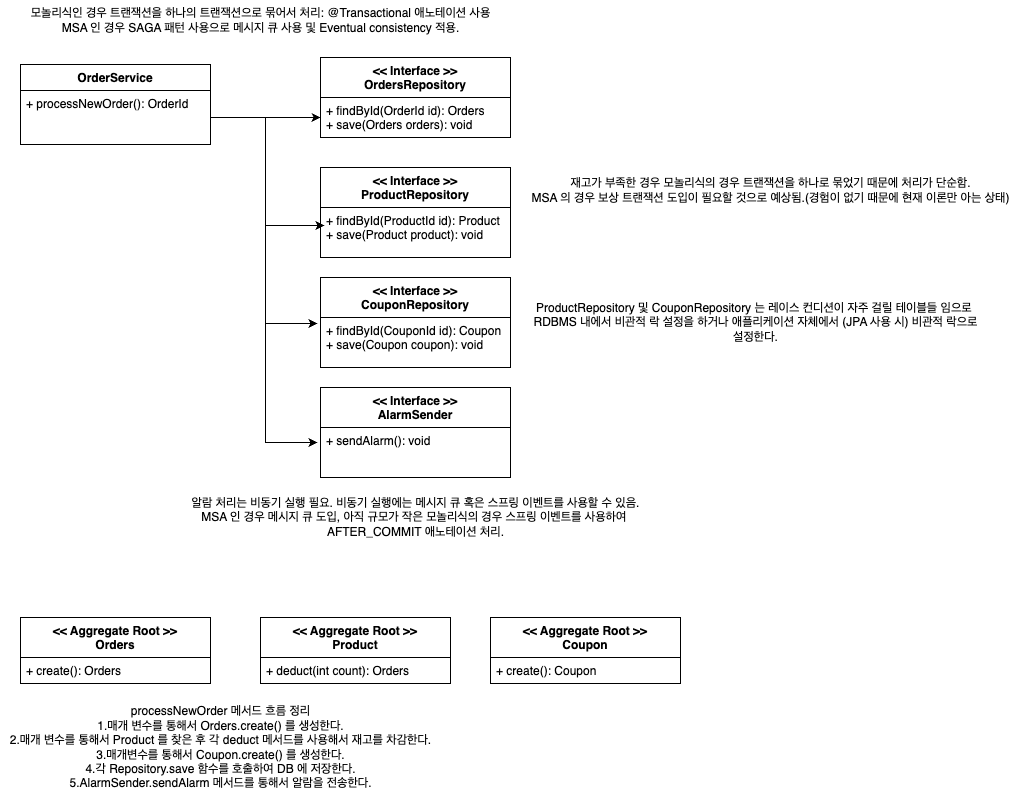

The diagram above was exported from draw.io. Its source (the exported page's mxGraphModel, read from the mxfile embedded in the PNG):
<mxGraphModel dx="1216" dy="901" grid="1" gridSize="10" guides="1" tooltips="1" connect="1" arrows="1" fold="1" page="1" pageScale="1" pageWidth="850" pageHeight="1100" math="0" shadow="0">
  <root>
    <mxCell id="0" />
    <mxCell id="1" parent="0" />
    <mxCell id="2HzOCGtHsC_ALIlkOP-m-2" value="OrderService" style="swimlane;fontStyle=1;align=center;verticalAlign=top;childLayout=stackLayout;horizontal=1;startSize=26;horizontalStack=0;resizeParent=1;resizeParentMax=0;resizeLast=0;collapsible=1;marginBottom=0;whiteSpace=wrap;html=1;" vertex="1" parent="1">
      <mxGeometry x="70" y="197" width="190" height="80" as="geometry" />
    </mxCell>
    <mxCell id="2HzOCGtHsC_ALIlkOP-m-5" value="+ processNewOrder(): OrderId" style="text;strokeColor=none;fillColor=none;align=left;verticalAlign=top;spacingLeft=4;spacingRight=4;overflow=hidden;rotatable=0;points=[[0,0.5],[1,0.5]];portConstraint=eastwest;whiteSpace=wrap;html=1;" vertex="1" parent="2HzOCGtHsC_ALIlkOP-m-2">
      <mxGeometry y="26" width="190" height="54" as="geometry" />
    </mxCell>
    <mxCell id="2HzOCGtHsC_ALIlkOP-m-9" value="&lt;div&gt;&amp;lt;&amp;lt; Aggregate Root &amp;gt;&amp;gt;&lt;/div&gt;Orders" style="swimlane;fontStyle=1;align=center;verticalAlign=top;childLayout=stackLayout;horizontal=1;startSize=40;horizontalStack=0;resizeParent=1;resizeParentMax=0;resizeLast=0;collapsible=1;marginBottom=0;whiteSpace=wrap;html=1;" vertex="1" parent="1">
      <mxGeometry x="70" y="750" width="190" height="66" as="geometry" />
    </mxCell>
    <mxCell id="2HzOCGtHsC_ALIlkOP-m-10" value="+ create(): Orders" style="text;strokeColor=none;fillColor=none;align=left;verticalAlign=top;spacingLeft=4;spacingRight=4;overflow=hidden;rotatable=0;points=[[0,0.5],[1,0.5]];portConstraint=eastwest;whiteSpace=wrap;html=1;" vertex="1" parent="2HzOCGtHsC_ALIlkOP-m-9">
      <mxGeometry y="40" width="190" height="26" as="geometry" />
    </mxCell>
    <mxCell id="2HzOCGtHsC_ALIlkOP-m-11" value="&lt;div&gt;&amp;lt;&amp;lt; Interface &amp;gt;&amp;gt;&lt;/div&gt;&lt;div&gt;OrdersRepository&lt;/div&gt;" style="swimlane;fontStyle=1;align=center;verticalAlign=top;childLayout=stackLayout;horizontal=1;startSize=40;horizontalStack=0;resizeParent=1;resizeParentMax=0;resizeLast=0;collapsible=1;marginBottom=0;whiteSpace=wrap;html=1;" vertex="1" parent="1">
      <mxGeometry x="370" y="190" width="190" height="80" as="geometry" />
    </mxCell>
    <mxCell id="2HzOCGtHsC_ALIlkOP-m-12" value="&lt;div&gt;+ findById(OrderId id): Orders&lt;/div&gt;+ save(Orders orders): void" style="text;strokeColor=none;fillColor=none;align=left;verticalAlign=top;spacingLeft=4;spacingRight=4;overflow=hidden;rotatable=0;points=[[0,0.5],[1,0.5]];portConstraint=eastwest;whiteSpace=wrap;html=1;" vertex="1" parent="2HzOCGtHsC_ALIlkOP-m-11">
      <mxGeometry y="40" width="190" height="40" as="geometry" />
    </mxCell>
    <mxCell id="2HzOCGtHsC_ALIlkOP-m-13" value="&lt;div&gt;&amp;lt;&amp;lt; Interface &amp;gt;&amp;gt;&lt;/div&gt;&lt;div&gt;ProductRepository&lt;/div&gt;" style="swimlane;fontStyle=1;align=center;verticalAlign=top;childLayout=stackLayout;horizontal=1;startSize=40;horizontalStack=0;resizeParent=1;resizeParentMax=0;resizeLast=0;collapsible=1;marginBottom=0;whiteSpace=wrap;html=1;" vertex="1" parent="1">
      <mxGeometry x="370" y="300" width="190" height="90" as="geometry" />
    </mxCell>
    <mxCell id="2HzOCGtHsC_ALIlkOP-m-14" value="&lt;div&gt;+ findById(ProductId id): Product&lt;/div&gt;+ save(Product product): void" style="text;strokeColor=none;fillColor=none;align=left;verticalAlign=top;spacingLeft=4;spacingRight=4;overflow=hidden;rotatable=0;points=[[0,0.5],[1,0.5]];portConstraint=eastwest;whiteSpace=wrap;html=1;" vertex="1" parent="2HzOCGtHsC_ALIlkOP-m-13">
      <mxGeometry y="40" width="190" height="50" as="geometry" />
    </mxCell>
    <mxCell id="2HzOCGtHsC_ALIlkOP-m-15" value="&lt;div&gt;&amp;lt;&amp;lt; Interface &amp;gt;&amp;gt;&lt;/div&gt;&lt;div&gt;CouponRepository&lt;/div&gt;" style="swimlane;fontStyle=1;align=center;verticalAlign=top;childLayout=stackLayout;horizontal=1;startSize=40;horizontalStack=0;resizeParent=1;resizeParentMax=0;resizeLast=0;collapsible=1;marginBottom=0;whiteSpace=wrap;html=1;" vertex="1" parent="1">
      <mxGeometry x="370" y="410" width="190" height="90" as="geometry" />
    </mxCell>
    <mxCell id="2HzOCGtHsC_ALIlkOP-m-16" value="&lt;div&gt;+ findById(CouponId id): Coupon&lt;/div&gt;+ save(Coupon coupon): void" style="text;strokeColor=none;fillColor=none;align=left;verticalAlign=top;spacingLeft=4;spacingRight=4;overflow=hidden;rotatable=0;points=[[0,0.5],[1,0.5]];portConstraint=eastwest;whiteSpace=wrap;html=1;" vertex="1" parent="2HzOCGtHsC_ALIlkOP-m-15">
      <mxGeometry y="40" width="190" height="50" as="geometry" />
    </mxCell>
    <mxCell id="2HzOCGtHsC_ALIlkOP-m-18" value="" style="edgeStyle=orthogonalEdgeStyle;rounded=0;orthogonalLoop=1;jettySize=auto;html=1;" edge="1" parent="1" source="2HzOCGtHsC_ALIlkOP-m-5" target="2HzOCGtHsC_ALIlkOP-m-12">
      <mxGeometry relative="1" as="geometry" />
    </mxCell>
    <mxCell id="2HzOCGtHsC_ALIlkOP-m-19" style="edgeStyle=orthogonalEdgeStyle;rounded=0;orthogonalLoop=1;jettySize=auto;html=1;entryX=0.021;entryY=0.36;entryDx=0;entryDy=0;entryPerimeter=0;" edge="1" parent="1" source="2HzOCGtHsC_ALIlkOP-m-5" target="2HzOCGtHsC_ALIlkOP-m-14">
      <mxGeometry relative="1" as="geometry" />
    </mxCell>
    <mxCell id="2HzOCGtHsC_ALIlkOP-m-20" style="edgeStyle=orthogonalEdgeStyle;rounded=0;orthogonalLoop=1;jettySize=auto;html=1;entryX=-0.016;entryY=0.12;entryDx=0;entryDy=0;entryPerimeter=0;" edge="1" parent="1" source="2HzOCGtHsC_ALIlkOP-m-5" target="2HzOCGtHsC_ALIlkOP-m-16">
      <mxGeometry relative="1" as="geometry" />
    </mxCell>
    <mxCell id="2HzOCGtHsC_ALIlkOP-m-21" value="&lt;div&gt;&amp;lt;&amp;lt; Aggregate Root &amp;gt;&amp;gt;&lt;/div&gt;Product" style="swimlane;fontStyle=1;align=center;verticalAlign=top;childLayout=stackLayout;horizontal=1;startSize=40;horizontalStack=0;resizeParent=1;resizeParentMax=0;resizeLast=0;collapsible=1;marginBottom=0;whiteSpace=wrap;html=1;" vertex="1" parent="1">
      <mxGeometry x="310" y="750" width="190" height="66" as="geometry" />
    </mxCell>
    <mxCell id="2HzOCGtHsC_ALIlkOP-m-22" value="+ deduct(int count): Orders" style="text;strokeColor=none;fillColor=none;align=left;verticalAlign=top;spacingLeft=4;spacingRight=4;overflow=hidden;rotatable=0;points=[[0,0.5],[1,0.5]];portConstraint=eastwest;whiteSpace=wrap;html=1;" vertex="1" parent="2HzOCGtHsC_ALIlkOP-m-21">
      <mxGeometry y="40" width="190" height="26" as="geometry" />
    </mxCell>
    <mxCell id="2HzOCGtHsC_ALIlkOP-m-25" value="&lt;div&gt;&amp;lt;&amp;lt; Aggregate Root &amp;gt;&amp;gt;&lt;/div&gt;Coupon" style="swimlane;fontStyle=1;align=center;verticalAlign=top;childLayout=stackLayout;horizontal=1;startSize=40;horizontalStack=0;resizeParent=1;resizeParentMax=0;resizeLast=0;collapsible=1;marginBottom=0;whiteSpace=wrap;html=1;" vertex="1" parent="1">
      <mxGeometry x="540" y="750" width="190" height="66" as="geometry" />
    </mxCell>
    <mxCell id="2HzOCGtHsC_ALIlkOP-m-26" value="+ create(): Coupon" style="text;strokeColor=none;fillColor=none;align=left;verticalAlign=top;spacingLeft=4;spacingRight=4;overflow=hidden;rotatable=0;points=[[0,0.5],[1,0.5]];portConstraint=eastwest;whiteSpace=wrap;html=1;" vertex="1" parent="2HzOCGtHsC_ALIlkOP-m-25">
      <mxGeometry y="40" width="190" height="26" as="geometry" />
    </mxCell>
    <mxCell id="2HzOCGtHsC_ALIlkOP-m-27" value="&lt;div&gt;&amp;lt;&amp;lt; Interface &amp;gt;&amp;gt;&lt;/div&gt;&lt;div&gt;AlarmSender&lt;/div&gt;" style="swimlane;fontStyle=1;align=center;verticalAlign=top;childLayout=stackLayout;horizontal=1;startSize=40;horizontalStack=0;resizeParent=1;resizeParentMax=0;resizeLast=0;collapsible=1;marginBottom=0;whiteSpace=wrap;html=1;" vertex="1" parent="1">
      <mxGeometry x="370" y="520" width="190" height="90" as="geometry" />
    </mxCell>
    <mxCell id="2HzOCGtHsC_ALIlkOP-m-28" value="&lt;div&gt;+ sendAlarm(): void&lt;/div&gt;" style="text;strokeColor=none;fillColor=none;align=left;verticalAlign=top;spacingLeft=4;spacingRight=4;overflow=hidden;rotatable=0;points=[[0,0.5],[1,0.5]];portConstraint=eastwest;whiteSpace=wrap;html=1;" vertex="1" parent="2HzOCGtHsC_ALIlkOP-m-27">
      <mxGeometry y="40" width="190" height="50" as="geometry" />
    </mxCell>
    <mxCell id="2HzOCGtHsC_ALIlkOP-m-29" style="edgeStyle=orthogonalEdgeStyle;rounded=0;orthogonalLoop=1;jettySize=auto;html=1;entryX=-0.016;entryY=0.3;entryDx=0;entryDy=0;entryPerimeter=0;" edge="1" parent="1" source="2HzOCGtHsC_ALIlkOP-m-5" target="2HzOCGtHsC_ALIlkOP-m-28">
      <mxGeometry relative="1" as="geometry" />
    </mxCell>
    <mxCell id="2HzOCGtHsC_ALIlkOP-m-30" value="알람 처리는 비동기 실행 필요. 비동기 실행에는 메시지 큐 혹은 스프링 이벤트를 사용할 수 있음.&lt;div&gt;MSA 인 경우 메시지 큐 도입, 아직 규모가 작은 모놀리식의 경우 스프링 이벤트를 사용하여&amp;nbsp;&lt;/div&gt;&lt;div&gt;AFTER_COMMIT 애노테이션 처리.&lt;/div&gt;" style="text;html=1;align=center;verticalAlign=middle;resizable=0;points=[];autosize=1;strokeColor=none;fillColor=none;" vertex="1" parent="1">
      <mxGeometry x="230" y="620" width="470" height="60" as="geometry" />
    </mxCell>
    <mxCell id="2HzOCGtHsC_ALIlkOP-m-31" value="모놀리식인 경우 트랜잭션을 하나의 트랜잭션으로 묶어서 처리: @Transactional 애노테이션 사용&lt;div&gt;MSA 인 경우 SAGA 패턴 사용으로 메시지 큐 사용 및 Eventual consistency 적용.&lt;/div&gt;" style="text;html=1;align=center;verticalAlign=middle;resizable=0;points=[];autosize=1;strokeColor=none;fillColor=none;" vertex="1" parent="1">
      <mxGeometry x="70" y="133" width="480" height="40" as="geometry" />
    </mxCell>
    <mxCell id="2HzOCGtHsC_ALIlkOP-m-32" value="재고가 부족한 경우 모놀리식의 경우 트랜잭션을 하나로 묶었기 때문에 처리가 단순함.&lt;div&gt;MSA 의 경우 보상 트랜잭션 도입이 필요할 것으로 예상됨.(경험이 없기 때문에 현재 이론만 아는 상태)&lt;/div&gt;" style="text;html=1;align=center;verticalAlign=middle;resizable=0;points=[];autosize=1;strokeColor=none;fillColor=none;" vertex="1" parent="1">
      <mxGeometry x="570" y="303" width="500" height="40" as="geometry" />
    </mxCell>
    <mxCell id="2HzOCGtHsC_ALIlkOP-m-33" value="processNewOrder 메서드 흐름 정리&lt;div&gt;1.매개 변수를 통해서 Orders.create() 를 생성한다.&lt;/div&gt;&lt;div&gt;2.매개 변수를 통해서 Product 를 찾은 후 각 deduct 메서드를 사용해서 재고를 차감한다.&lt;/div&gt;&lt;div&gt;3.매개변수를 통해서 Coupon.create() 를 생성한다.&lt;/div&gt;&lt;div&gt;4.각 Repository.save 함수를 호출하여 DB 에 저장한다.&lt;/div&gt;&lt;div&gt;5.AlarmSender.sendAlarm 메서드를 통해서 알람을 전송한다.&lt;/div&gt;" style="text;html=1;align=center;verticalAlign=middle;resizable=0;points=[];autosize=1;strokeColor=none;fillColor=none;" vertex="1" parent="1">
      <mxGeometry x="50" y="830" width="440" height="100" as="geometry" />
    </mxCell>
    <mxCell id="2HzOCGtHsC_ALIlkOP-m-34" value="ProductRepository 및 CouponRepository 는 레이스 컨디션이 자주 걸릴 테이블들 임으로&amp;nbsp;&lt;div&gt;RDBMS 내에서 비관적 락 설정을 하거나 애플리케이션 자체에서 (JPA 사용 시) 비관적 락으로&lt;/div&gt;&lt;div&gt;설정한다.&lt;/div&gt;" style="text;html=1;align=center;verticalAlign=middle;resizable=0;points=[];autosize=1;strokeColor=none;fillColor=none;" vertex="1" parent="1">
      <mxGeometry x="570" y="425" width="470" height="60" as="geometry" />
    </mxCell>
  </root>
</mxGraphModel>